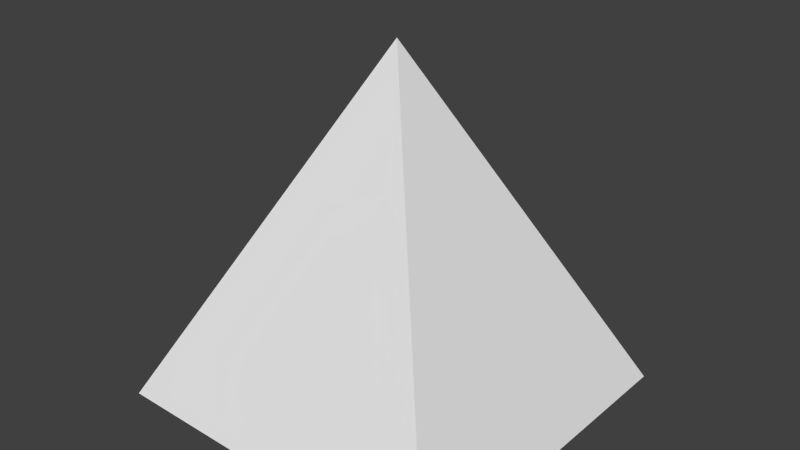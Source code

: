 # Source: triangle.blend  (saved by Blender 2.66.0; exported with 4.5.12 LTS)
import bpy
from mathutils import Matrix  # noqa: F401  (used for matrix-valued properties, if any)

bpy.ops.wm.read_factory_settings(use_empty=True)
scene = bpy.context.scene
scene.name = 'Scene'

# ---- collections
col_collection_1 = bpy.data.collections.new('Collection 1'); scene.collection.children.link(col_collection_1)

# ---- world
world_world = bpy.data.worlds.new('World'); scene.world = world_world
world_world.color = (0.05088, 0.05088, 0.05088)
world_world.use_sun_shadow = False
world_world.sun_shadow_jitter_overblur = 0.0
world_world.cycles.sampling_method = 'MANUAL'
world_world.cycles.sample_map_resolution = 256

# ---- meshes
me_cube_002 = bpy.data.meshes.new('Cube.002')
me_cube_002.from_pydata([(-1.0, -1.0, -1.0), (-1.0, 1.0, -1.0), (1.0, 1.0, -1.0), (1.0, -1.0, -1.0), (0.01629, -0.03232, 1.0), (0.01629, -0.03232, 1.0), (0.01629, -0.03232, 1.0), (0.01629, -0.03232, 1.0)], [], [(4, 5, 1, 0), (5, 6, 2, 1), (6, 7, 3, 2), (7, 4, 0, 3), (0, 1, 2, 3), (7, 6, 5, 4)])
me_cube_002.use_remesh_preserve_volume = False
me_cube_002.use_remesh_preserve_attributes = False
me_cube_002.use_mirror_vertex_groups = False
me_cube_002.update()

# ---- objects
ob_cube = bpy.data.objects.new('Cube', me_cube_002)

# ---- transforms, parenting, visibility, modifiers, constraints
ob_cube.location = (-0.0141, -0.04446, 2.686)
ob_cube.rotation_euler = (-0.01453, -0.01443, -1.575)
ob_cube.scale = (2.595, 2.595, 2.595)
ob_cube.lineart.crease_threshold = 0.0

# ---- collection membership
col_collection_1.objects.link(ob_cube)

# ---- scene / render settings (as saved in the file)
scene.frame_start = 1; scene.frame_end = 250; scene.frame_set(2)
scene.render.engine = 'BLENDER_EEVEE_NEXT'
scene.render.image_settings.color_mode = 'RGB'
scene.render.image_settings.compression = 90
scene.render.resolution_percentage = 50
scene.render.dither_intensity = 0.0
scene.render.bake_margin = 2
scene.cycles.use_denoising = False
scene.cycles.samples = 10
scene.cycles.sampling_pattern = 'TABULATED_SOBOL'
scene.cycles.light_sampling_threshold = 0.0
scene.cycles.use_adaptive_sampling = False
scene.cycles.use_light_tree = False
scene.cycles.blur_glossy = 0.0
scene.cycles.volume_bounces = 1
scene.cycles.pixel_filter_type = 'GAUSSIAN'
scene.cycles.sample_clamp_indirect = 0.0
scene.view_settings.view_transform = 'Standard'
bpy.context.view_layer.update()

# ---- added for rendering (the .blend has no active camera and no usable light): camera, sun
cam_auto = bpy.data.cameras.new('AutoCamera')
cam_auto.lens = 50.0
cam_auto.sensor_width = 36.0
cam_auto.clip_end = 1000.0
ob_auto_camera = bpy.data.objects.new('AutoCamera', cam_auto)
scene.collection.objects.link(ob_auto_camera)
ob_auto_camera.location = (8.48454, -10.2428, 9.48545)
ob_auto_camera.rotation_euler = (1.09748, -7.21219e-08, 0.694738)
scene.camera = ob_auto_camera
light_auto_sun = bpy.data.lights.new('AutoSun', 'SUN')
light_auto_sun.energy = 3.0
light_auto_sun.angle = 0.0523599
ob_auto_sun = bpy.data.objects.new('AutoSun', light_auto_sun)
scene.collection.objects.link(ob_auto_sun)
ob_auto_sun.rotation_euler = (0.872665, 0.174533, 0.523599)
bpy.context.view_layer.update()
